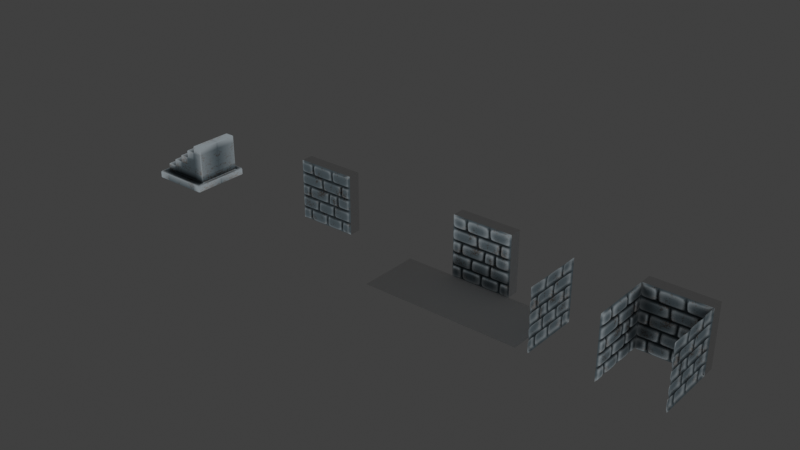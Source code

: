 # Source: walls.blend  (saved by Blender 2.83.6; exported with 4.5.12 LTS)
import bpy
from mathutils import Matrix  # noqa: F401  (used for matrix-valued properties, if any)

bpy.ops.wm.read_factory_settings(use_empty=True)
scene = bpy.context.scene
scene.name = 'Scene'

# ---- collections
col_walls = bpy.data.collections.new('Walls'); scene.collection.children.link(col_walls)
col_floor = bpy.data.collections.new('Floor'); scene.collection.children.link(col_floor)

# ---- images (referenced by path relative to the original .blend; pixels are not part of the script)
import os
ASSET_DIR = os.environ.get("B2B_ASSET_DIR", "")  # directory of the original .blend (textures are referenced by path, not embedded)
HERE = os.path.dirname(os.path.abspath(__file__))  # packed textures are extracted next to this script under _unpacked/

def load_image(name, relpath, width, height, colorspace="sRGB"):
    """Load a texture the original file referenced (path relative to the .blend, or extracted next to this script)."""
    p = next((c for c in (os.path.join(HERE, relpath), os.path.join(ASSET_DIR, relpath)) if relpath and os.path.exists(c)), "")
    if p:
        img = bpy.data.images.load(p, check_existing=True)
        img.name = name
    else:  # same state as the original file: an image datablock whose file is absent (Cycles renders it pink)
        img = bpy.data.images.new(name, width, height)
        img.source = "FILE"
        img.filepath = "//" + (relpath or name)
    img.colorspace_settings.name = colorspace
    return img
img_downstair_color = load_image('downstair_color', 'downstair_color.png', 1024, 1024, 'sRGB')
img_tilewall_normal = load_image('tilewall_normal', 'tilewall_normal.png', 1024, 1024, 'sRGB')
img_tilewall_basecolor = load_image('tilewall_basecolor', 'tilewall_basecolor.png', 1024, 1024, 'sRGB')
img_floor_normal = load_image('floor_normal', 'floor_normal.png', 1024, 1024, 'Non-Color')
img_floor_color = load_image('floor_color', 'floor_color.png', 1024, 1024, 'sRGB')

# ---- materials (node trees are filled in below, after node groups)
mat_wallhigh = bpy.data.materials.new('WallHigh')
mat_tilewall = bpy.data.materials.new('TileWall')
mat_floor = bpy.data.materials.new('Floor')

# ---- node groups
ng_seamless4dnoise = bpy.data.node_groups.new('Seamless4DNoise', 'ShaderNodeTree')
_s = ng_seamless4dnoise.interface.new_socket(name='Vector', in_out='OUTPUT', socket_type='NodeSocketVector')
_s.min_value = 0.0
_s.max_value = 0.0
_s = ng_seamless4dnoise.interface.new_socket(name='Value', in_out='OUTPUT', socket_type='NodeSocketFloat')
_s.min_value = 0.0
_s.max_value = 0.0
_N = ng_seamless4dnoise.nodes; _L = ng_seamless4dnoise.links
n0 = _N.new('ShaderNodeCombineXYZ'); n0.name = 'Combine XYZ'; n0.location = (609, 123)
n1 = _N.new('ShaderNodeMath'); n1.name = 'Math'; n1.location = (381, 245)
n1.operation = 'SINE'
n1.inputs[2].default_value = 0.0
n2 = _N.new('ShaderNodeMath'); n2.name = 'Math.001'; n2.location = (378, 95)
n2.operation = 'COSINE'
n2.inputs[2].default_value = 0.0
n3 = _N.new('ShaderNodeMath'); n3.name = 'Math.002'; n3.location = (378, -47)
n3.operation = 'SINE'
n3.inputs[2].default_value = 0.0
n4 = _N.new('ShaderNodeTexCoord'); n4.name = 'Texture Coordinate'; n4.location = (-557, -134)
n5 = _N.new('ShaderNodeSeparateXYZ'); n5.name = 'Separate XYZ'; n5.location = (59, -167)
n6 = _N.new('ShaderNodeMath'); n6.name = 'Math.003'; n6.location = (373, -237)
n6.operation = 'COSINE'
n6.inputs[2].default_value = 0.0
n7 = _N.new('ShaderNodeVectorMath'); n7.name = 'Vector Math'; n7.location = (-155, -149)
n7.operation = 'SCALE'
n7.inputs[3].default_value = 6.283
n8 = _N.new('ShaderNodeVectorMath'); n8.name = 'Vector Math.001'; n8.location = (-371, -129)
n8.inputs[1].default_value = (-0.5, -0.5, -0.5)
n9 = _N.new('NodeGroupInput'); n9.name = 'Group Input'; n9.location = (-757, 4)
n10 = _N.new('NodeGroupOutput'); n10.name = 'Group Output'; n10.location = (809, 4)
_L.new(n7.outputs[0], n5.inputs[0])
_L.new(n5.outputs[0], n1.inputs[0])
_L.new(n1.outputs[0], n0.inputs[0])
_L.new(n2.outputs[0], n0.inputs[1])
_L.new(n3.outputs[0], n0.inputs[2])
_L.new(n0.outputs[0], n10.inputs[0])
_L.new(n5.outputs[1], n6.inputs[0])
_L.new(n5.outputs[1], n3.inputs[0])
_L.new(n6.outputs[0], n10.inputs[1])
_L.new(n5.outputs[0], n2.inputs[0])
_L.new(n4.outputs[2], n8.inputs[0])
_L.new(n8.outputs[0], n7.inputs[0])
n10.is_active_output = True

# ---- material node trees
mat_wallhigh.use_nodes = True; mat_wallhigh.node_tree.nodes.clear()
_N = mat_wallhigh.node_tree.nodes; _L = mat_wallhigh.node_tree.links
n0 = _N.new('NodeFrame'); n0.name = 'Frame'; n0.location = (-1788, 1515)
n0.label = 'Base Color'
n0.width = 635
n1 = _N.new('ShaderNodeOutputMaterial'); n1.name = 'Material Output'; n1.location = (860, 429)
n2 = _N.new('ShaderNodeEmission'); n2.name = 'Emission Viewer'; n2.location = (854, 507)
n2.label = 'Viewer'
n2.hide = True
n3 = _N.new('ShaderNodeTexNoise'); n3.name = 'Noise Texture'; n3.location = (-1865, 2086)
n3.noise_dimensions = '4D'
n3.inputs[2].default_value = 1.0
n3.inputs[3].default_value = 8.0
n4 = _N.new('ShaderNodeValToRGB'); n4.name = 'ColorRamp.001'; n4.location = (-1309, 629)
while len(n4.color_ramp.elements) > 1: n4.color_ramp.elements.remove(n4.color_ramp.elements[-1])
n4.color_ramp.elements[0].position = 0.5091; n4.color_ramp.elements[0].color = (0.0, 0.0, 0.0, 1.0)
_e = n4.color_ramp.elements.new(0.5455); _e.color = (1.0, 1.0, 1.0, 1.0)
n5 = _N.new('ShaderNodeAmbientOcclusion'); n5.name = 'Ambient Occlusion'; n5.location = (-1313, 225)
n5.samples = 32
n5.inputs[1].default_value = 0.8
n6 = _N.new('ShaderNodeValToRGB'); n6.name = 'ColorRamp.002'; n6.location = (-1119, 230)
while len(n6.color_ramp.elements) > 1: n6.color_ramp.elements.remove(n6.color_ramp.elements[-1])
n6.color_ramp.elements[0].position = 0.6455; n6.color_ramp.elements[0].color = (0.0, 0.0, 0.0, 1.0)
_e = n6.color_ramp.elements.new(1.0); _e.color = (1.0, 1.0, 1.0, 1.0)
n7 = _N.new('ShaderNodeRGB'); n7.name = 'RGB'; n7.location = (31, -30)
n7.outputs[0].default_value = (0.1095, 0.1431, 0.1626, 1.0)
n8 = _N.new('ShaderNodeRGB'); n8.name = 'RGB.001'; n8.location = (30, -220)
n8.outputs[0].default_value = (0.06838, 0.06171, 0.05669, 1.0)
n9 = _N.new('ShaderNodeMix'); n9.name = 'Mix.003'; n9.location = (465, -114)
n9.data_type = 'RGBA'
n10 = _N.new('ShaderNodeNewGeometry'); n10.name = 'Geometry'; n10.location = (-1683, 747)
n11 = _N.new('ShaderNodeValToRGB'); n11.name = 'ColorRamp'; n11.location = (-1432, 877)
while len(n11.color_ramp.elements) > 1: n11.color_ramp.elements.remove(n11.color_ramp.elements[-1])
n11.color_ramp.elements[0].position = 0.4727; n11.color_ramp.elements[0].color = (0.0, 0.0, 0.0, 1.0)
_e = n11.color_ramp.elements.new(0.5591); _e.color = (1.0, 1.0, 1.0, 1.0)
n12 = _N.new('ShaderNodeMix'); n12.name = 'Mix'; n12.location = (-830, 881)
n12.data_type = 'RGBA'
n12.blend_type = 'MULTIPLY'
n12.inputs[0].default_value = 0.9
n13 = _N.new('ShaderNodeMix'); n13.name = 'Mix.001'; n13.location = (-619, 763)
n13.data_type = 'RGBA'
n13.blend_type = 'SCREEN'
n13.inputs[0].default_value = 0.1167
n14 = _N.new('ShaderNodeValToRGB'); n14.name = 'ColorRamp.003'; n14.location = (-1643, 1856)
while len(n14.color_ramp.elements) > 1: n14.color_ramp.elements.remove(n14.color_ramp.elements[-1])
n14.color_ramp.elements[0].position = 0.1273; n14.color_ramp.elements[0].color = (0.0, 0.0, 0.0, 1.0)
_e = n14.color_ramp.elements.new(0.8318); _e.color = (1.0, 1.0, 1.0, 1.0)
n15 = _N.new('ShaderNodeMix'); n15.name = 'Mix.002'; n15.location = (-255, 691)
n15.data_type = 'RGBA'
n15.blend_type = 'MULTIPLY'
n15.inputs[0].default_value = 0.85
n16 = _N.new('ShaderNodeGroup'); n16.name = 'Group'; n16.location = (-2280, 1931)
n16.node_tree = ng_seamless4dnoise
n17 = _N.new('ShaderNodeTexNoise'); n17.name = 'Musgrave Texture'; n17.location = (-1873, 1851)
n17.width = 150
n17.noise_dimensions = '4D'
n17.normalize = False
n17.inputs[2].default_value = 1.09
n17.inputs[3].default_value = 1.0
n17.inputs[4].default_value = 1.0
n17.inputs[5].default_value = 7.63
n18 = _N.new('ShaderNodeBsdfPrincipled'); n18.name = 'Principled BSDF'; n18.location = (-15, 398)
n18.distribution = 'GGX'
n18.subsurface_method = 'BURLEY'
n18.inputs[3].default_value = 1.45
n18.inputs[27].default_value = (0.0, 0.0, 0.0, 1.0)
n18.inputs[28].default_value = 1.0
n19 = _N.new('ShaderNodeTexImage'); n19.name = 'Image Texture'; n19.location = (449, 366)
n19.image = img_downstair_color
n7.parent = n0
n8.parent = n0
n9.parent = n0
_L.new(n10.outputs[7], n11.inputs[0])
_L.new(n11.outputs[0], n12.inputs[7])
_L.new(n2.outputs[0], n1.inputs[0])
_L.new(n10.outputs[7], n4.inputs[0])
_L.new(n12.outputs[2], n13.inputs[6])
_L.new(n4.outputs[0], n13.inputs[7])
_L.new(n5.outputs[0], n6.inputs[0])
_L.new(n13.outputs[2], n15.inputs[6])
_L.new(n6.outputs[0], n15.inputs[7])
_L.new(n16.outputs[0], n17.inputs[0])
_L.new(n16.outputs[1], n17.inputs[1])
_L.new(n16.outputs[0], n3.inputs[0])
_L.new(n16.outputs[1], n3.inputs[1])
_L.new(n17.outputs[0], n14.inputs[0])
_L.new(n7.outputs[0], n9.inputs[6])
_L.new(n8.outputs[0], n9.inputs[7])
_L.new(n9.outputs[2], n12.inputs[6])
_L.new(n14.outputs[0], n9.inputs[0])
_L.new(n15.outputs[2], n2.inputs[0])
n1.is_active_output = True
mat_tilewall.use_nodes = True; mat_tilewall.node_tree.nodes.clear()
_N = mat_tilewall.node_tree.nodes; _L = mat_tilewall.node_tree.links
n0 = _N.new('ShaderNodeBsdfPrincipled'); n0.name = 'Principled BSDF'; n0.location = (-349, 419)
n0.distribution = 'GGX'
n0.subsurface_method = 'BURLEY'
n0.inputs[3].default_value = 1.45
n0.inputs[27].default_value = (0.0, 0.0, 0.0, 1.0)
n0.inputs[28].default_value = 1.0
n1 = _N.new('ShaderNodeOutputMaterial'); n1.name = 'Material Output'; n1.location = (486, 315)
n2 = _N.new('ShaderNodeTexImage'); n2.name = 'Image Texture.001'; n2.location = (6, -70)
n2.image = img_tilewall_normal
n3 = _N.new('ShaderNodeTexImage'); n3.name = 'Image Texture'; n3.location = (24, 204)
n3.image = img_tilewall_basecolor
_L.new(n0.outputs[0], n1.inputs[0])
n1.is_active_output = True
mat_floor.use_nodes = True; mat_floor.node_tree.nodes.clear()
_N = mat_floor.node_tree.nodes; _L = mat_floor.node_tree.links
n0 = _N.new('ShaderNodeRGB'); n0.name = 'RGB'; n0.location = (-1699, 995)
n0.outputs[0].default_value = (0.1822, 0.184, 0.214, 1.0)
n1 = _N.new('ShaderNodeGamma'); n1.name = 'Gamma'; n1.location = (-1474, 800)
n1.inputs[1].default_value = 1.5
n2 = _N.new('ShaderNodeTexNoise'); n2.name = 'Musgrave Texture'; n2.location = (-1568, 560)
n2.width = 150
n2.noise_dimensions = '4D'
n2.normalize = False
n2.inputs[2].default_value = 1.02
n2.inputs[3].default_value = 1.0
n2.inputs[4].default_value = 1.0
n2.inputs[5].default_value = 6.0
n3 = _N.new('ShaderNodeRGBCurve'); n3.name = 'RGB Curves'; n3.location = (-1291, 354)
_c = n3.mapping.curves[3]
while len(_c.points) > 2: _c.points.remove(_c.points[-1])
_c.points[0].location = (0.0, 0.0); _c.points[0].handle_type = 'AUTO'
_c.points[1].location = (0.29545, 0.8); _c.points[1].handle_type = 'AUTO'
_p = _c.points.new(1.0, 1.0); _p.handle_type = 'AUTO'
n3.mapping.update()
n4 = _N.new('ShaderNodeGroup'); n4.name = 'Group'; n4.location = (-2417, 724)
n4.node_tree = ng_seamless4dnoise
n5 = _N.new('ShaderNodeTexNoise'); n5.name = 'Noise Texture'; n5.location = (-2135, 244)
n5.noise_dimensions = '4D'
n5.inputs[2].default_value = 1.0
n6 = _N.new('ShaderNodeMix'); n6.name = 'Mix.001'; n6.location = (-1935, 151)
n6.data_type = 'RGBA'
n6.inputs[0].default_value = 0.0
n6.inputs[7].default_value = (0.0, 0.0, 0.0, 1.0)
n7 = _N.new('ShaderNodeVectorMath'); n7.name = 'Vector Math'; n7.location = (-1762, 327)
n8 = _N.new('ShaderNodeTexVoronoi'); n8.name = 'Voronoi Texture'; n8.location = (-1542, 294)
n8.voronoi_dimensions = '4D'
n8.inputs[2].default_value = 1.0
n9 = _N.new('ShaderNodeMix'); n9.name = 'Mix'; n9.location = (-1097, 910)
n9.data_type = 'RGBA'
n10 = _N.new('ShaderNodeBump'); n10.name = 'Bump'; n10.location = (-240, 163)
n10.inputs[0].default_value = 0.2
n10.inputs[1].default_value = 1.0
n10.inputs[2].default_value = 1.0
n11 = _N.new('ShaderNodeValToRGB'); n11.name = 'ColorRamp'; n11.location = (-942, 319)
while len(n11.color_ramp.elements) > 1: n11.color_ramp.elements.remove(n11.color_ramp.elements[-1])
n11.color_ramp.elements[0].position = 0.6545; n11.color_ramp.elements[0].color = (0.0, 0.0, 0.0, 1.0)
_e = n11.color_ramp.elements.new(0.9136); _e.color = (1.0, 1.0, 1.0, 1.0)
n12 = _N.new('ShaderNodeInvert'); n12.name = 'Invert'; n12.location = (-631, 374)
n13 = _N.new('ShaderNodeBump'); n13.name = 'Bump.001'; n13.location = (6, 116)
n13.inputs[0].default_value = 0.5
n13.inputs[1].default_value = 1.0
n13.inputs[2].default_value = 1.0
n14 = _N.new('ShaderNodeOutputMaterial'); n14.name = 'Material Output'; n14.location = (980, 277)
n15 = _N.new('ShaderNodeTexImage'); n15.name = 'Image Texture'; n15.location = (687, -195)
n15.image = img_floor_normal
n16 = _N.new('ShaderNodeBsdfPrincipled'); n16.name = 'Principled BSDF'; n16.location = (310, 314)
n16.distribution = 'GGX'
n16.subsurface_method = 'BURLEY'
n16.inputs[3].default_value = 1.45
n16.inputs[27].default_value = (0.0, 0.0, 0.0, 1.0)
n16.inputs[28].default_value = 1.0
n17 = _N.new('ShaderNodeMix'); n17.name = 'Mix.002'; n17.location = (-201, 639)
n17.data_type = 'RGBA'
n17.inputs[7].default_value = (0.3112, 0.2939, 0.2971, 1.0)
n18 = _N.new('ShaderNodeEmission'); n18.name = 'Emission Viewer'; n18.location = (980, 317)
n18.label = 'Viewer'
n18.hide = True
n19 = _N.new('ShaderNodeTexImage'); n19.name = 'Image Texture.001'; n19.location = (690, 79)
n19.image = img_floor_color
_L.new(n4.outputs[0], n2.inputs[0])
_L.new(n4.outputs[1], n2.inputs[1])
_L.new(n0.outputs[0], n1.inputs[0])
_L.new(n2.outputs[0], n9.inputs[0])
_L.new(n0.outputs[0], n9.inputs[7])
_L.new(n4.outputs[0], n7.inputs[0])
_L.new(n4.outputs[1], n8.inputs[1])
_L.new(n8.outputs[0], n3.inputs[1])
_L.new(n3.outputs[0], n11.inputs[0])
_L.new(n4.outputs[0], n5.inputs[0])
_L.new(n4.outputs[1], n5.inputs[1])
_L.new(n5.outputs[1], n6.inputs[6])
_L.new(n7.outputs[0], n8.inputs[0])
_L.new(n6.outputs[2], n7.inputs[1])
_L.new(n9.outputs[2], n17.inputs[6])
_L.new(n11.outputs[0], n12.inputs[1])
_L.new(n12.outputs[0], n17.inputs[0])
_L.new(n17.outputs[2], n16.inputs[0])
_L.new(n9.outputs[2], n10.inputs[3])
_L.new(n10.outputs[0], n13.inputs[4])
_L.new(n12.outputs[0], n13.inputs[3])
_L.new(n13.outputs[0], n16.inputs[5])
_L.new(n1.outputs[0], n9.inputs[6])
_L.new(n17.outputs[2], n18.inputs[0])
_L.new(n18.outputs[0], n14.inputs[0])
n14.is_active_output = True

# ---- world
world_world = bpy.data.worlds.new('World'); scene.world = world_world
world_world.use_nodes = True; world_world.node_tree.nodes.clear()
_N = world_world.node_tree.nodes; _L = world_world.node_tree.links
n0 = _N.new('ShaderNodeOutputWorld'); n0.name = 'World Output'; n0.location = (300, 300)
n1 = _N.new('ShaderNodeBackground'); n1.name = 'Background'; n1.location = (10, 300)
n1.inputs[0].default_value = (0.05088, 0.05088, 0.05088, 1.0)
_L.new(n1.outputs[0], n0.inputs[0])
n0.is_active_output = True
world_world.color = (0.05088, 0.05088, 0.05088)
world_world.use_sun_shadow = False
world_world.sun_shadow_jitter_overblur = 0.0

# ---- lights
light_point = bpy.data.lights.new('Point', 'POINT')
light_point.transmission_factor = 0.0
light_point.shadow_soft_size = 0.25
light_point.shadow_maximum_resolution = 0.006
light_point.use_absolute_resolution = True

# ---- meshes
me_downstairs = bpy.data.meshes.new('DownStairs')
me_downstairs.from_pydata([(-0.5, -0.5, 0.0), (0.5, -0.5, 0.0), (-0.5, -0.5, 0.1161), (0.5, -0.5, 0.1161), (-0.06016, -0.3797, 0.4971), (-0.5, 0.0, 0.0), (0.5, 0.0, 0.0), (-0.5, 0.0, 0.1161), (0.5, 0.0, 0.1161), (-0.405, -0.3797, 0.2502), (0.1133, -0.3797, 0.4971), (0.287, -0.3797, 0.7562), (0.1133, -0.3797, 0.6328), (0.4601, -0.3797, 0.7562), (-0.2326, -0.3797, 0.3737), (-0.05943, -0.3797, 0.3737), (-0.2335, -0.3797, 0.2502), (0.2861, -0.3797, 0.6328), (-0.06016, 0.0, 0.4971), (0.1133, 0.0, 0.4971), (-0.2326, 0.0, 0.3737), (-0.405, 0.0, 0.2502), (-0.05943, 0.0, 0.3737), (-0.2335, 0.0, 0.2502), (0.287, 0.0, 0.7562), (0.1133, 0.0, 0.6328), (0.4601, 0.0, 0.7562), (0.2861, 0.0, 0.6328), (-0.405, -0.3797, 0.1161), (-0.2254, -0.3797, 0.1161), (-0.05541, -0.3797, 0.1161), (0.1049, -0.3797, 0.1161), (0.2942, -0.3797, 0.1161), (0.4593, -0.3797, 0.1161), (-0.405, 0.0, 0.1161), (-0.2832, -0.5, 0.0), (0.4593, 0.0, 0.1161), (-0.2832, -0.5, 0.1161), (-0.06759, -0.5, 0.0), (-0.06759, -0.5, 0.1161), (0.1053, -0.5, 0.0), (0.1053, -0.5, 0.1161), (0.3541, -0.5, 0.0), (0.3541, -0.5, 0.1161), (0.4597, -0.3797, 0.6328), (0.4597, 0.0, 0.6328), (0.2882, -0.3797, 0.4987), (0.4596, -0.3797, 0.5003), (0.4596, 0.0, 0.491), (0.4595, -0.3797, 0.3711), (0.2902, -0.3797, 0.3719), (0.1106, -0.3797, 0.3728), (0.4595, 0.0, 0.329), (0.2919, -0.3797, 0.258), (0.4594, -0.3797, 0.2605), (-0.05754, -0.3797, 0.2528), (0.108, -0.3797, 0.2552), (0.4594, 0.0, 0.2284)], [], [(5, 0, 2, 7), (42, 1, 3, 43), (3, 8, 36, 33), (1, 6, 8, 3), (14, 15, 22, 20), (15, 4, 18, 22), (11, 13, 26, 24), (9, 16, 23, 21), (10, 19, 18, 4), (10, 12, 25, 19), (17, 11, 24, 27), (16, 14, 20, 23), (12, 17, 27, 25), (46, 10, 51, 50), (50, 51, 56, 53), (10, 46, 17, 12), (31, 56, 55, 30), (9, 28, 29, 16), (34, 28, 9, 21), (43, 3, 33, 32), (7, 2, 28, 34), (45, 44, 47, 48), (2, 37, 29, 28), (0, 35, 37, 2), (37, 39, 30, 29), (35, 38, 39, 37), (39, 41, 31, 30), (38, 40, 41, 39), (41, 43, 32, 31), (40, 42, 43, 41), (11, 17, 44, 13), (26, 13, 44, 45), (17, 46, 47, 44), (47, 46, 50, 49), (48, 47, 49, 52), (49, 50, 53, 54), (15, 51, 10, 4), (52, 49, 54, 57), (30, 55, 16, 29), (53, 56, 31, 32), (55, 56, 51, 15), (54, 53, 32, 33), (55, 15, 14, 16), (57, 54, 33, 36)])
_k = {(0, 5): 1.0, (1, 42): 1.0, (1, 3): 1.0, (0, 2): 1.0, (1, 6): 1.0, (0, 35): 1.0, (35, 38): 1.0, (38, 40): 1.0, (40, 42): 1.0}
me_downstairs.attributes.new('crease_edge', 'FLOAT', 'EDGE').data.foreach_set('value', [_k.get((min(e.vertices), max(e.vertices)), 0.0) for e in me_downstairs.edges])
_uv = me_downstairs.uv_layers.new(name='UVMap')
_uv.uv.foreach_set('vector', [0.005, 0.1061, 0.2172, 0.1061, 0.2172, 0.005, 0.005, 0.005, 0.7728, 0.7828, 0.6717, 0.7828, 0.6717, 0.8839, 0.7728, 0.8839, 0.3283, 0.2172, 0.3283, 0.005, 0.2272, 0.005, 0.2272, 0.2172, 0.005, 0.4394, 0.2172, 0.4394, 0.2172, 0.3383, 0.005, 0.3383, 0.2172, 0.1161, 0.1161, 0.1161, 0.1161, 0.3283, 0.2172, 0.3283, 0.4394, 0.3283, 0.4394, 0.2272, 0.2272, 0.2272, 0.2272, 0.3283, 0.4394, 0.005, 0.3383, 0.005, 0.3383, 0.2172, 0.4394, 0.2172, 0.4394, 0.4394, 0.4394, 0.3383, 0.2272, 0.3383, 0.2272, 0.4394, 0.5506, 0.2172, 0.5506, 0.005, 0.4494, 0.005, 0.4494, 0.2172, 0.2172, 0.5506, 0.2172, 0.4494, 0.005, 0.4494, 0.005, 0.5506, 0.5506, 0.2272, 0.4494, 0.2272, 0.4494, 0.4394, 0.5506, 0.4394, 0.4394, 0.5506, 0.4394, 0.4494, 0.2272, 0.4494, 0.2272, 0.5506, 0.6617, 0.005, 0.5606, 0.005, 0.5606, 0.2172, 0.6617, 0.2172, 0.6617, 0.7828, 0.5606, 0.7828, 0.5606, 0.8839, 0.6617, 0.8839, 0.8839, 0.3383, 0.7828, 0.3383, 0.7828, 0.4394, 0.8839, 0.4394, 0.8839, 0.1161, 0.7828, 0.1161, 0.7828, 0.2172, 0.8839, 0.2172, 0.8839, 0.005, 0.7828, 0.005, 0.7828, 0.1061, 0.8839, 0.1061, 0.7728, 0.4494, 0.6717, 0.4494, 0.6717, 0.5506, 0.7728, 0.5506, 0.2272, 0.7728, 0.4394, 0.7728, 0.4394, 0.6717, 0.2272, 0.6717, 0.3283, 0.8939, 0.2272, 0.8939, 0.2272, 0.995, 0.3283, 0.995, 0.7728, 0.2172, 0.7728, 0.005, 0.6717, 0.005, 0.6717, 0.2172, 0.4494, 0.7728, 0.6617, 0.7728, 0.6617, 0.6717, 0.4494, 0.6717, 0.7728, 0.4394, 0.7728, 0.2272, 0.6717, 0.2272, 0.6717, 0.4394, 0.005, 0.8839, 0.2172, 0.8839, 0.2172, 0.7828, 0.005, 0.7828, 0.6617, 0.6617, 0.6617, 0.4494, 0.5606, 0.4494, 0.5606, 0.6617, 0.005, 0.7728, 0.2172, 0.7728, 0.2172, 0.6717, 0.005, 0.6717, 0.7728, 0.5606, 0.6717, 0.5606, 0.6717, 0.6617, 0.7728, 0.6617, 0.7728, 0.6717, 0.6717, 0.6717, 0.6717, 0.7728, 0.7728, 0.7728, 0.5506, 0.6617, 0.5506, 0.4494, 0.4494, 0.4494, 0.4494, 0.6617, 0.2272, 0.6617, 0.4394, 0.6617, 0.4394, 0.5606, 0.2272, 0.5606, 0.8839, 0.2272, 0.7828, 0.2272, 0.7828, 0.3283, 0.8839, 0.3283, 0.6617, 0.4394, 0.6617, 0.2272, 0.5606, 0.2272, 0.5606, 0.4394, 0.8839, 0.4494, 0.7828, 0.4494, 0.7828, 0.5506, 0.8839, 0.5506, 0.5506, 0.7828, 0.4494, 0.7828, 0.4494, 0.8839, 0.5506, 0.8839, 0.005, 0.6617, 0.2172, 0.6617, 0.2172, 0.5606, 0.005, 0.5606, 0.8839, 0.5606, 0.7828, 0.5606, 0.7828, 0.6617, 0.8839, 0.6617, 0.8839, 0.6717, 0.7828, 0.6717, 0.7828, 0.7728, 0.8839, 0.7728, 0.1061, 0.3283, 0.1061, 0.1161, 0.005, 0.1161, 0.005, 0.3283, 0.8839, 0.7828, 0.7828, 0.7828, 0.7828, 0.8839, 0.8839, 0.8839, 0.1061, 0.8939, 0.005, 0.8939, 0.005, 0.995, 0.1061, 0.995, 0.995, 0.005, 0.8939, 0.005, 0.8939, 0.1061, 0.995, 0.1061, 0.2172, 0.8939, 0.1161, 0.8939, 0.1161, 0.995, 0.2172, 0.995, 0.995, 0.1161, 0.8939, 0.1161, 0.8939, 0.2172, 0.995, 0.2172, 0.2272, 0.8839, 0.4394, 0.8839, 0.4394, 0.7828, 0.2272, 0.7828])
me_downstairs.materials.append(mat_wallhigh)
me_downstairs.use_remesh_fix_poles = True
me_downstairs.use_remesh_preserve_attributes = False
me_downstairs.use_mirror_vertex_groups = False
me_downstairs.update()
me_tilewall = bpy.data.meshes.new('TileWall')
me_tilewall.from_pydata([(-0.5, 0.0, 0.0), (0.5, 0.0, 0.0), (-0.5, 0.0, 1.0), (0.5, 0.0, 1.0), (0.499, 0.2, 0.0), (-0.499, 0.2, 0.0), (-0.499, 0.2, 1.0), (0.499, 0.2, 1.0)], [], [(0, 1, 3, 2), (2, 3, 7, 6), (3, 1, 4, 7), (0, 2, 6, 5)])
_uv = me_tilewall.uv_layers.new(name='UVMap')
_uv.uv.foreach_set('vector', [0.0, 0.0, 1.0, 0.0, 1.0, 1.0, 0.0, 1.0, 0.0, 1.0, 1.0, 1.0, 1.0, 1.0, 0.0, 1.0, 1.0, 1.0, 1.0, 0.0, 1.0, 0.0, 1.0, 1.0, 0.0, 0.0, 0.0, 1.0, 0.0, 1.0, 0.0, 0.0])
me_tilewall.materials.append(mat_tilewall)
me_tilewall.use_remesh_fix_poles = True
me_tilewall.use_remesh_preserve_attributes = False
me_tilewall.use_mirror_vertex_groups = False
me_tilewall.update()
me_plane_001 = bpy.data.meshes.new('Plane.001')
me_plane_001.from_pydata([(-0.5, 0.0, 0.0), (0.5, 0.0, 0.0), (-0.5, 0.0, 1.0), (0.5, 0.0, 1.0), (-0.5, 0.0, 0.8), (-0.5, 0.0, 0.6), (-0.5, 0.0, 0.4), (-0.5, 0.0, 0.2), (0.5, 0.0, 0.2), (0.5, 0.0, 0.4), (0.5, 0.0, 0.6), (0.5, 0.0, 0.8), (-0.2602, 0.0, 1.0), (-0.2474, 0.0, 0.8), (0.15, 0.0, 0.8), (0.1332, 0.0, 1.0), (-0.05066, 0.0, 0.6), (-0.0645, 0.0, 0.8), (-0.3314, 0.0, 0.6), (-0.3373, 0.0, 0.4), (0.06004, 0.0, 0.4), (0.07388, 0.0, 0.6), (0.3368, 0.0, 0.8), (0.3289, 0.0, 0.6), (0.2498, 0.0, 0.6), (0.2558, 0.0, 0.4), (-0.1495, 0.0, 0.4), (-0.1653, 0.0, 0.2), (0.1747, 0.0, 0.4), (0.1688, 0.0, 0.2), (-0.3235, 0.0, 0.2), (-0.3156, 0.0, 0.0), (0.01853, 0.0, 0.0), (0.02446, 0.0, 0.2), (0.3388, 0.0, 0.2), (0.3329, 0.0, 0.0), (-0.468, -0.03309, 0.832), (-0.2815, -0.03309, 0.832), (-0.2902, -0.03309, 0.968), (-0.468, -0.03309, 0.968), (-0.468, -0.03309, 0.032), (-0.3489, -0.03309, 0.032), (-0.3542, -0.03309, 0.168), (-0.468, -0.03309, 0.168), (-0.468, -0.03309, 0.232), (-0.3235, -0.03309, 0.232), (-0.1949, -0.03309, 0.232), (-0.1841, -0.03309, 0.368), (-0.3373, -0.03309, 0.368), (-0.468, -0.03309, 0.368), (-0.468, -0.03309, 0.432), (-0.3684, -0.03309, 0.432), (-0.3643, -0.03309, 0.568), (-0.468, -0.03309, 0.568), (-0.468, -0.03309, 0.632), (-0.3314, -0.03309, 0.632), (-0.08495, -0.03309, 0.632), (-0.09436, -0.03309, 0.768), (-0.2474, -0.03309, 0.768), (-0.468, -0.03309, 0.768), (-0.2261, -0.03309, 0.968), (-0.2174, -0.03309, 0.832), (-0.0645, -0.03309, 0.832), (0.1152, -0.03309, 0.832), (0.1038, -0.03309, 0.968), (0.168, -0.03309, 0.968), (0.1794, -0.03309, 0.832), (0.3368, -0.03309, 0.832), (0.468, -0.03309, 0.832), (0.468, -0.03309, 0.968), (-0.03021, -0.03309, 0.768), (-0.0208, -0.03309, 0.632), (0.07388, -0.03309, 0.632), (0.2498, -0.03309, 0.632), (0.2981, -0.03309, 0.632), (0.3035, -0.03309, 0.768), (0.15, -0.03309, 0.768), (-0.3003, -0.03309, 0.568), (-0.3043, -0.03309, 0.432), (-0.1495, -0.03309, 0.432), (0.03018, -0.03309, 0.432), (0.03959, -0.03309, 0.568), (-0.05066, -0.03309, 0.568), (0.1037, -0.03309, 0.568), (0.09434, -0.03309, 0.432), (0.1747, -0.03309, 0.432), (0.2228, -0.03309, 0.432), (0.2188, -0.03309, 0.568), (0.3676, -0.03309, 0.768), (0.3622, -0.03309, 0.632), (0.468, -0.03309, 0.632), (0.468, -0.03309, 0.768), (0.2828, -0.03309, 0.568), (0.2868, -0.03309, 0.432), (0.468, -0.03309, 0.432), (0.468, -0.03309, 0.568), (0.3289, -0.03309, 0.568), (-0.1199, -0.03309, 0.368), (-0.1307, -0.03309, 0.232), (0.02446, -0.03309, 0.232), (0.1377, -0.03309, 0.232), (0.1417, -0.03309, 0.368), (0.06004, -0.03309, 0.368), (0.2058, -0.03309, 0.368), (0.2017, -0.03309, 0.232), (0.3388, -0.03309, 0.232), (0.468, -0.03309, 0.232), (0.468, -0.03309, 0.368), (0.2558, -0.03309, 0.368), (-0.2902, -0.03309, 0.168), (-0.2848, -0.03309, 0.032), (-0.01254, -0.03309, 0.032), (-0.008505, -0.03309, 0.168), (-0.1653, -0.03309, 0.168), (0.05553, -0.03309, 0.168), (0.05149, -0.03309, 0.032), (0.3018, -0.03309, 0.032), (0.3058, -0.03309, 0.168), (0.1688, -0.03309, 0.168), (0.3699, -0.03309, 0.168), (0.3658, -0.03309, 0.032), (0.468, -0.03309, 0.032), (0.468, -0.03309, 0.168)], [], [(36, 37, 38, 39), (40, 41, 42, 43), (44, 45, 46, 47, 48, 49), (50, 51, 52, 53), (54, 55, 56, 57, 58, 59), (60, 61, 62, 63, 64), (65, 66, 67, 68, 69), (70, 71, 72, 73, 74, 75, 76), (77, 78, 79, 80, 81, 82), (83, 84, 85, 86, 87), (88, 89, 90, 91), (92, 93, 94, 95, 96), (97, 98, 99, 100, 101, 102), (103, 104, 105, 106, 107, 108), (109, 110, 111, 112, 113), (114, 115, 116, 117, 118), (119, 120, 121, 122), (4, 13, 37, 36), (13, 12, 38, 37), (12, 2, 39, 38), (2, 4, 36, 39), (0, 31, 41, 40), (31, 30, 42, 41), (30, 7, 43, 42), (7, 0, 40, 43), (7, 30, 45, 44), (30, 27, 46, 45), (27, 26, 47, 46), (26, 19, 48, 47), (19, 6, 49, 48), (6, 7, 44, 49), (6, 19, 51, 50), (19, 18, 52, 51), (18, 5, 53, 52), (5, 6, 50, 53), (5, 18, 55, 54), (18, 16, 56, 55), (16, 17, 57, 56), (17, 13, 58, 57), (13, 4, 59, 58), (4, 5, 54, 59), (12, 13, 61, 60), (13, 17, 62, 61), (17, 14, 63, 62), (14, 15, 64, 63), (15, 12, 60, 64), (15, 14, 66, 65), (14, 22, 67, 66), (22, 11, 68, 67), (11, 3, 69, 68), (3, 15, 65, 69), (17, 16, 71, 70), (16, 21, 72, 71), (21, 24, 73, 72), (24, 23, 74, 73), (23, 22, 75, 74), (22, 14, 76, 75), (14, 17, 70, 76), (18, 19, 78, 77), (19, 26, 79, 78), (26, 20, 80, 79), (20, 21, 81, 80), (21, 16, 82, 81), (16, 18, 77, 82), (21, 20, 84, 83), (20, 28, 85, 84), (28, 25, 86, 85), (25, 24, 87, 86), (24, 21, 83, 87), (22, 23, 89, 88), (23, 10, 90, 89), (10, 11, 91, 90), (11, 22, 88, 91), (24, 25, 93, 92), (25, 9, 94, 93), (9, 10, 95, 94), (10, 23, 96, 95), (23, 24, 92, 96), (26, 27, 98, 97), (27, 33, 99, 98), (33, 29, 100, 99), (29, 28, 101, 100), (28, 20, 102, 101), (20, 26, 97, 102), (28, 29, 104, 103), (29, 34, 105, 104), (34, 8, 106, 105), (8, 9, 107, 106), (9, 25, 108, 107), (25, 28, 103, 108), (30, 31, 110, 109), (31, 32, 111, 110), (32, 33, 112, 111), (33, 27, 113, 112), (27, 30, 109, 113), (33, 32, 115, 114), (32, 35, 116, 115), (35, 34, 117, 116), (34, 29, 118, 117), (29, 33, 114, 118), (34, 35, 120, 119), (35, 1, 121, 120), (1, 8, 122, 121), (8, 34, 119, 122)])
me_plane_001.polygons.foreach_set('use_smooth', [True] * 104)
_k = {(40, 43): 0.35294, (120, 121): 0.35294, (68, 69): 0.35294, (38, 39): 0.35294, (36, 39): 0.35294, (54, 59): 0.35294, (50, 53): 0.35294, (44, 49): 0.35294, (121, 122): 0.35294, (106, 107): 0.35294, (94, 95): 0.35294, (90, 91): 0.35294, (7, 30): 0.35294, (6, 19): 0.35294, (5, 18): 0.35294, (4, 13): 0.35294, (60, 64): 0.35294, (13, 17): 0.35294, (12, 13): 0.35294, (14, 22): 0.35294, (65, 69): 0.35294, (14, 15): 0.35294, (16, 21): 0.35294, (14, 17): 0.35294, (16, 17): 0.35294, (16, 18): 0.35294, (19, 26): 0.35294, (18, 19): 0.35294, (20, 28): 0.35294, (21, 24): 0.35294, (20, 21): 0.35294, (11, 22): 0.35294, (10, 23): 0.35294, (22, 23): 0.35294, (23, 24): 0.35294, (9, 25): 0.35294, (24, 25): 0.35294, (20, 26): 0.35294, (27, 33): 0.35294, (26, 27): 0.35294, (25, 28): 0.35294, (29, 34): 0.35294, (28, 29): 0.35294, (27, 30): 0.35294, (40, 41): 0.35294, (30, 31): 0.35294, (110, 111): 0.35294, (29, 33): 0.35294, (32, 33): 0.35294, (8, 34): 0.35294, (115, 116): 0.35294, (34, 35): 0.35294, (36, 37): 0.35294, (37, 38): 0.35294, (4, 36): 0.35294, (13, 37): 0.35294, (12, 38): 0.35294, (2, 12): 1.0, (2, 39): 1.0, (2, 4): 1.0, (41, 42): 0.35294, (42, 43): 0.35294, (0, 31): 1.0, (0, 40): 1.0, (31, 41): 0.35294, (30, 42): 0.35294, (7, 43): 0.35294, (0, 7): 1.0, (44, 45): 0.35294, (45, 46): 0.35294, (46, 47): 0.35294, (47, 48): 0.35294, (48, 49): 0.35294, (7, 44): 0.35294, (30, 45): 0.35294, (27, 46): 0.35294, (26, 47): 0.35294, (19, 48): 0.35294, (6, 49): 0.35294, (6, 7): 1.0, (50, 51): 0.35294, (51, 52): 0.35294, (52, 53): 0.35294, (6, 50): 0.35294, (19, 51): 0.35294, (18, 52): 0.35294, (5, 53): 0.35294, (5, 6): 1.0, (54, 55): 0.35294, (55, 56): 0.35294, (56, 57): 0.35294, (57, 58): 0.35294, (58, 59): 0.35294, (5, 54): 0.35294, (18, 55): 0.35294, (16, 56): 0.35294, (17, 57): 0.35294, (13, 58): 0.35294, (4, 59): 0.35294, (4, 5): 1.0, (60, 61): 0.35294, (61, 62): 0.35294, (62, 63): 0.35294, (63, 64): 0.35294, (12, 60): 0.35294, (13, 61): 0.35294, (17, 62): 0.35294, (14, 63): 0.35294, (15, 64): 0.35294, (12, 15): 1.0, (65, 66): 0.35294, (66, 67): 0.35294, (67, 68): 0.35294, (15, 65): 0.35294, (14, 66): 0.35294, (22, 67): 0.35294, (11, 68): 0.35294, (3, 11): 1.0, (3, 69): 1.0, (3, 15): 1.0, (70, 71): 0.35294, (70, 76): 0.35294, (71, 72): 0.35294, (72, 73): 0.35294, (73, 74): 0.35294, (74, 75): 0.35294, (75, 76): 0.35294, (17, 70): 0.35294, (16, 71): 0.35294, (21, 72): 0.35294, (24, 73): 0.35294, (23, 74): 0.35294, (22, 75): 0.35294, (14, 76): 0.35294, (77, 78): 0.35294, (77, 82): 0.35294, (78, 79): 0.35294, (79, 80): 0.35294, (80, 81): 0.35294, (81, 82): 0.35294, (18, 77): 0.35294, (19, 78): 0.35294, (26, 79): 0.35294, (20, 80): 0.35294, (21, 81): 0.35294, (16, 82): 0.35294, (83, 84): 0.35294, (83, 87): 0.35294, (84, 85): 0.35294, (85, 86): 0.35294, (86, 87): 0.35294, (21, 83): 0.35294, (20, 84): 0.35294, (28, 85): 0.35294, (25, 86): 0.35294, (24, 87): 0.35294, (88, 89): 0.35294, (88, 91): 0.35294, (89, 90): 0.35294, (22, 88): 0.35294, (23, 89): 0.35294, (10, 90): 0.35294, (10, 11): 1.0, (11, 91): 0.35294, (92, 93): 0.35294, (92, 96): 0.35294, (93, 94): 0.35294, (95, 96): 0.35294, (24, 92): 0.35294, (25, 93): 0.35294, (9, 94): 0.35294, (9, 10): 1.0, (10, 95): 0.35294, (23, 96): 0.35294, (97, 98): 0.35294, (97, 102): 0.35294, (98, 99): 0.35294, (99, 100): 0.35294, (100, 101): 0.35294, (101, 102): 0.35294, (26, 97): 0.35294, (27, 98): 0.35294, (33, 99): 0.35294, (29, 100): 0.35294, (28, 101): 0.35294, (20, 102): 0.35294, (103, 104): 0.35294, (103, 108): 0.35294, (104, 105): 0.35294, (105, 106): 0.35294, (107, 108): 0.35294, (28, 103): 0.35294, (29, 104): 0.35294, (34, 105): 0.35294, (8, 106): 0.35294, (8, 9): 1.0, (9, 107): 0.35294, (25, 108): 0.35294, (109, 110): 0.35294, (109, 113): 0.35294, (111, 112): 0.35294, (112, 113): 0.35294, (30, 109): 0.35294, (31, 110): 0.35294, (31, 32): 1.0, (32, 111): 0.35294, (33, 112): 0.35294, (27, 113): 0.35294, (114, 115): 0.35294, (114, 118): 0.35294, (116, 117): 0.35294, (117, 118): 0.35294, (33, 114): 0.35294, (32, 115): 0.35294, (32, 35): 1.0, (35, 116): 0.35294, (34, 117): 0.35294, (29, 118): 0.35294, (119, 120): 0.35294, (119, 122): 0.35294, (34, 119): 0.35294, (35, 120): 0.35294, (1, 35): 1.0, (1, 121): 1.0, (1, 8): 1.0, (8, 122): 0.35294}
me_plane_001.attributes.new('crease_edge', 'FLOAT', 'EDGE').data.foreach_set('value', [_k.get((min(e.vertices), max(e.vertices)), 0.0) for e in me_plane_001.edges])
_uv = me_plane_001.uv_layers.new(name='UVMap')
_uv.uv.foreach_set('vector', [0.032, 0.832, 0.2185, 0.832, 0.2098, 0.968, 0.032, 0.968, 0.032, 0.032, 0.1511, 0.032, 0.1458, 0.168, 0.032, 0.168, 0.032, 0.232, 0.1765, 0.232, 0.3051, 0.232, 0.3159, 0.368, 0.1627, 0.368, 0.032, 0.368, 0.032, 0.432, 0.1316, 0.432, 0.1357, 0.568, 0.032, 0.568, 0.032, 0.632, 0.1686, 0.632, 0.415, 0.632, 0.4056, 0.768, 0.2526, 0.768, 0.032, 0.768, 0.2739, 0.968, 0.2826, 0.832, 0.4355, 0.832, 0.6152, 0.832, 0.6038, 0.968, 0.668, 0.968, 0.6794, 0.832, 0.8368, 0.832, 0.968, 0.832, 0.968, 0.968, 0.4698, 0.768, 0.4792, 0.632, 0.5739, 0.632, 0.7498, 0.632, 0.7981, 0.632, 0.8035, 0.768, 0.65, 0.768, 0.1997, 0.568, 0.1957, 0.432, 0.3505, 0.432, 0.5302, 0.432, 0.5396, 0.568, 0.4493, 0.568, 0.6037, 0.568, 0.5943, 0.432, 0.6747, 0.432, 0.7228, 0.432, 0.7188, 0.568, 0.8676, 0.768, 0.8622, 0.632, 0.968, 0.632, 0.968, 0.768, 0.7828, 0.568, 0.7868, 0.432, 0.968, 0.432, 0.968, 0.568, 0.8289, 0.568, 0.3801, 0.368, 0.3693, 0.232, 0.5245, 0.232, 0.6377, 0.232, 0.6417, 0.368, 0.56, 0.368, 0.7058, 0.368, 0.7017, 0.232, 0.8388, 0.232, 0.968, 0.232, 0.968, 0.368, 0.7558, 0.368, 0.2098, 0.168, 0.2152, 0.032, 0.4875, 0.032, 0.4915, 0.168, 0.3347, 0.168, 0.5555, 0.168, 0.5515, 0.032, 0.8018, 0.032, 0.8058, 0.168, 0.6688, 0.168, 0.8699, 0.168, 0.8658, 0.032, 0.968, 0.032, 0.968, 0.168, 0.0, 0.8, 0.2526, 0.8, 0.2185, 0.832, 0.032, 0.832, 0.2526, 0.8, 0.2398, 1.0, 0.2098, 0.968, 0.2185, 0.832, 0.2398, 1.0, 0.0, 1.0, 0.032, 0.968, 0.2098, 0.968, 0.0, 1.0, 0.0, 0.8, 0.032, 0.832, 0.032, 0.968, 0.0, 0.0, 0.1844, 0.0, 0.1511, 0.032, 0.032, 0.032, 0.1844, 0.0, 0.1765, 0.2, 0.1458, 0.168, 0.1511, 0.032, 0.1765, 0.2, 0.0, 0.2, 0.032, 0.168, 0.1458, 0.168, 0.0, 0.2, 0.0, 0.0, 0.032, 0.032, 0.032, 0.168, 0.0, 0.2, 0.1765, 0.2, 0.1765, 0.232, 0.032, 0.232, 0.1765, 0.2, 0.3347, 0.2, 0.3051, 0.232, 0.1765, 0.232, 0.3347, 0.2, 0.3505, 0.4, 0.3159, 0.368, 0.3051, 0.232, 0.3505, 0.4, 0.1627, 0.4, 0.1627, 0.368, 0.3159, 0.368, 0.1627, 0.4, 0.0, 0.4, 0.032, 0.368, 0.1627, 0.368, 0.0, 0.4, 0.0, 0.2, 0.032, 0.232, 0.032, 0.368, 0.0, 0.4, 0.1627, 0.4, 0.1316, 0.432, 0.032, 0.432, 0.1627, 0.4, 0.1686, 0.6, 0.1357, 0.568, 0.1316, 0.432, 0.1686, 0.6, 0.0, 0.6, 0.032, 0.568, 0.1357, 0.568, 0.0, 0.6, 0.0, 0.4, 0.032, 0.432, 0.032, 0.568, 0.0, 0.6, 0.1686, 0.6, 0.1686, 0.632, 0.032, 0.632, 0.1686, 0.6, 0.4493, 0.6, 0.415, 0.632, 0.1686, 0.632, 0.4493, 0.6, 0.4355, 0.8, 0.4056, 0.768, 0.415, 0.632, 0.4355, 0.8, 0.2526, 0.8, 0.2526, 0.768, 0.4056, 0.768, 0.2526, 0.8, 0.0, 0.8, 0.032, 0.768, 0.2526, 0.768, 0.0, 0.8, 0.0, 0.6, 0.032, 0.632, 0.032, 0.768, 0.2398, 1.0, 0.2526, 0.8, 0.2826, 0.832, 0.2739, 0.968, 0.2526, 0.8, 0.4355, 0.8, 0.4355, 0.832, 0.2826, 0.832, 0.4355, 0.8, 0.65, 0.8, 0.6152, 0.832, 0.4355, 0.832, 0.65, 0.8, 0.6332, 1.0, 0.6038, 0.968, 0.6152, 0.832, 0.6332, 1.0, 0.2398, 1.0, 0.2739, 0.968, 0.6038, 0.968, 0.6332, 1.0, 0.65, 0.8, 0.6794, 0.832, 0.668, 0.968, 0.65, 0.8, 0.8368, 0.8, 0.8368, 0.832, 0.6794, 0.832, 0.8368, 0.8, 1.0, 0.8, 0.968, 0.832, 0.8368, 0.832, 1.0, 0.8, 1.0, 1.0, 0.968, 0.968, 0.968, 0.832, 1.0, 1.0, 0.6332, 1.0, 0.668, 0.968, 0.968, 0.968, 0.4355, 0.8, 0.4493, 0.6, 0.4792, 0.632, 0.4698, 0.768, 0.4493, 0.6, 0.5739, 0.6, 0.5739, 0.632, 0.4792, 0.632, 0.5739, 0.6, 0.7498, 0.6, 0.7498, 0.632, 0.5739, 0.632, 0.7498, 0.6, 0.8289, 0.6, 0.7981, 0.632, 0.7498, 0.632, 0.8289, 0.6, 0.8368, 0.8, 0.8035, 0.768, 0.7981, 0.632, 0.8368, 0.8, 0.65, 0.8, 0.65, 0.768, 0.8035, 0.768, 0.65, 0.8, 0.4355, 0.8, 0.4698, 0.768, 0.65, 0.768, 0.1686, 0.6, 0.1627, 0.4, 0.1957, 0.432, 0.1997, 0.568, 0.1627, 0.4, 0.3505, 0.4, 0.3505, 0.432, 0.1957, 0.432, 0.3505, 0.4, 0.56, 0.4, 0.5302, 0.432, 0.3505, 0.432, 0.56, 0.4, 0.5739, 0.6, 0.5396, 0.568, 0.5302, 0.432, 0.5739, 0.6, 0.4493, 0.6, 0.4493, 0.568, 0.5396, 0.568, 0.4493, 0.6, 0.1686, 0.6, 0.1997, 0.568, 0.4493, 0.568, 0.5739, 0.6, 0.56, 0.4, 0.5943, 0.432, 0.6037, 0.568, 0.56, 0.4, 0.6747, 0.4, 0.6747, 0.432, 0.5943, 0.432, 0.6747, 0.4, 0.7558, 0.4, 0.7228, 0.432, 0.6747, 0.432, 0.7558, 0.4, 0.7498, 0.6, 0.7188, 0.568, 0.7228, 0.432, 0.7498, 0.6, 0.5739, 0.6, 0.6037, 0.568, 0.7188, 0.568, 0.8368, 0.8, 0.8289, 0.6, 0.8622, 0.632, 0.8676, 0.768, 0.8289, 0.6, 1.0, 0.6, 0.968, 0.632, 0.8622, 0.632, 1.0, 0.6, 1.0, 0.8, 0.968, 0.768, 0.968, 0.632, 1.0, 0.8, 0.8368, 0.8, 0.8676, 0.768, 0.968, 0.768, 0.7498, 0.6, 0.7558, 0.4, 0.7868, 0.432, 0.7828, 0.568, 0.7558, 0.4, 1.0, 0.4, 0.968, 0.432, 0.7868, 0.432, 1.0, 0.4, 1.0, 0.6, 0.968, 0.568, 0.968, 0.432, 1.0, 0.6, 0.8289, 0.6, 0.8289, 0.568, 0.968, 0.568, 0.8289, 0.6, 0.7498, 0.6, 0.7828, 0.568, 0.8289, 0.568, 0.3505, 0.4, 0.3347, 0.2, 0.3693, 0.232, 0.3801, 0.368, 0.3347, 0.2, 0.5245, 0.2, 0.5245, 0.232, 0.3693, 0.232, 0.5245, 0.2, 0.6688, 0.2, 0.6377, 0.232, 0.5245, 0.232, 0.6688, 0.2, 0.6747, 0.4, 0.6417, 0.368, 0.6377, 0.232, 0.6747, 0.4, 0.56, 0.4, 0.56, 0.368, 0.6417, 0.368, 0.56, 0.4, 0.3505, 0.4, 0.3801, 0.368, 0.56, 0.368, 0.6747, 0.4, 0.6688, 0.2, 0.7017, 0.232, 0.7058, 0.368, 0.6688, 0.2, 0.8388, 0.2, 0.8388, 0.232, 0.7017, 0.232, 0.8388, 0.2, 1.0, 0.2, 0.968, 0.232, 0.8388, 0.232, 1.0, 0.2, 1.0, 0.4, 0.968, 0.368, 0.968, 0.232, 1.0, 0.4, 0.7558, 0.4, 0.7558, 0.368, 0.968, 0.368, 0.7558, 0.4, 0.6747, 0.4, 0.7058, 0.368, 0.7558, 0.368, 0.1765, 0.2, 0.1844, 0.0, 0.2152, 0.032, 0.2098, 0.168, 0.1844, 0.0, 0.5185, 0.0, 0.4875, 0.032, 0.2152, 0.032, 0.5185, 0.0, 0.5245, 0.2, 0.4915, 0.168, 0.4875, 0.032, 0.5245, 0.2, 0.3347, 0.2, 0.3347, 0.168, 0.4915, 0.168, 0.3347, 0.2, 0.1765, 0.2, 0.2098, 0.168, 0.3347, 0.168, 0.5245, 0.2, 0.5185, 0.0, 0.5515, 0.032, 0.5555, 0.168, 0.5185, 0.0, 0.8329, 0.0, 0.8018, 0.032, 0.5515, 0.032, 0.8329, 0.0, 0.8388, 0.2, 0.8058, 0.168, 0.8018, 0.032, 0.8388, 0.2, 0.6688, 0.2, 0.6688, 0.168, 0.8058, 0.168, 0.6688, 0.2, 0.5245, 0.2, 0.5555, 0.168, 0.6688, 0.168, 0.8388, 0.2, 0.8329, 0.0, 0.8658, 0.032, 0.8699, 0.168, 0.8329, 0.0, 1.0, 0.0, 0.968, 0.032, 0.8658, 0.032, 1.0, 0.0, 1.0, 0.2, 0.968, 0.168, 0.968, 0.032, 1.0, 0.2, 0.8388, 0.2, 0.8699, 0.168, 0.968, 0.168])
me_plane_001.materials.append(mat_wallhigh)
me_plane_001.use_remesh_fix_poles = True
me_plane_001.use_remesh_preserve_attributes = False
me_plane_001.use_mirror_vertex_groups = False
me_plane_001.update()
me_plane_004 = bpy.data.meshes.new('Plane.004')
me_plane_004.from_pydata([(-1.0, -1.0, 0.0), (1.0, -1.0, 0.0), (-1.0, 1.0, 0.0), (1.0, 1.0, 0.0)], [], [(0, 1, 3, 2)])
_uv = me_plane_004.uv_layers.new(name='UVMap')
_uv.uv.foreach_set('vector', [0.0, 0.0, 1.0, 0.0, 1.0, 1.0, 0.0, 1.0])
me_plane_004.use_remesh_fix_poles = True
me_plane_004.use_remesh_preserve_attributes = False
me_plane_004.use_mirror_vertex_groups = False
me_plane_004.update()
me_floor = bpy.data.meshes.new('Floor')
me_floor.from_pydata([(-1.0, -1.0, 0.0), (1.0, -1.0, 0.0), (-1.0, 1.0, 0.0), (1.0, 1.0, 0.0)], [], [(0, 1, 3, 2)])
_uv = me_floor.uv_layers.new(name='UVMap')
_uv.uv.foreach_set('vector', [0.0, 0.0, 1.0, 0.0, 1.0, 1.0, 0.0, 1.0])
me_floor.materials.append(mat_floor)
me_floor.use_remesh_fix_poles = True
me_floor.use_remesh_preserve_attributes = False
me_floor.use_mirror_vertex_groups = False
me_floor.update()

# ---- objects
ob_downstairs = bpy.data.objects.new('DownStairs', me_downstairs)
ob_tilewall = bpy.data.objects.new('TileWall', me_tilewall)
ob_tilewallhighpoly = bpy.data.objects.new('TileWallHighpoly', me_plane_001)
ob_tilewallhighpoly_002 = bpy.data.objects.new('TileWallHighpoly.002', me_plane_001)
ob_tilewallhighpoly_003 = bpy.data.objects.new('TileWallHighpoly.003', me_plane_001)
ob_tilewallhighpoly_001 = bpy.data.objects.new('TileWallHighpoly.001', me_plane_001)
ob_tilewallhighpoly_004 = bpy.data.objects.new('TileWallHighpoly.004', me_plane_001)
ob_tilewallhighpoly_005 = bpy.data.objects.new('TileWallHighpoly.005', me_plane_001)
ob_tilewall_001 = bpy.data.objects.new('TileWall.001', me_tilewall)
ob_tilewall_002 = bpy.data.objects.new('TileWall.002', me_tilewall)
ob_plane_001 = bpy.data.objects.new('Plane.001', me_plane_004)
ob_floor = bpy.data.objects.new('Floor', me_floor)
ob_floor_001 = bpy.data.objects.new('Floor.001', me_floor)
ob_floor_002 = bpy.data.objects.new('Floor.002', me_floor)
ob_point = bpy.data.objects.new('Point', light_point)

# ---- transforms, parenting, visibility, modifiers, constraints
ob_downstairs.location = (-3.0, 0.0, 0.0)
ob_downstairs.lineart.crease_threshold = 0.0
_m = ob_downstairs.modifiers.new('Mirror', 'MIRROR')
_m.use_axis = (False, True, False)
_m.use_clip = True
_m = ob_downstairs.modifiers.new('Bevel', 'BEVEL')
_m.width = 0.024
_m.width_pct = 0.024
_m.segments = 2
_m.limit_method = 'NONE'
ob_tilewall.location = (0.0, 0.0, 0.0)
ob_tilewall.lineart.crease_threshold = 0.0
ob_tilewallhighpoly.location = (0.0, 0.0, 0.0)
ob_tilewallhighpoly.lineart.crease_threshold = 0.0
_m = ob_tilewallhighpoly.modifiers.new('Subdivision', 'SUBSURF')
_m.uv_smooth = 'PRESERVE_CORNERS'
_m.levels = 3
_m.render_levels = 3
_m.show_only_control_edges = False
ob_tilewallhighpoly_002.location = (3.0, 0.0, 0.0)
ob_tilewallhighpoly_002.lineart.crease_threshold = 0.0
_m = ob_tilewallhighpoly_002.modifiers.new('Subdivision', 'SUBSURF')
_m.uv_smooth = 'PRESERVE_CORNERS'
_m.levels = 3
_m.show_only_control_edges = False
ob_tilewallhighpoly_003.location = (4.5, -0.5, 0.0)
ob_tilewallhighpoly_003.rotation_euler = (0.0, -0.0, 4.712)
ob_tilewallhighpoly_003.lineart.crease_threshold = 0.0
_m = ob_tilewallhighpoly_003.modifiers.new('Subdivision', 'SUBSURF')
_m.uv_smooth = 'PRESERVE_CORNERS'
_m.levels = 3
_m.show_only_control_edges = False
ob_tilewallhighpoly_001.location = (6.0, 0.0, 0.0)
ob_tilewallhighpoly_001.lineart.crease_threshold = 0.0
_m = ob_tilewallhighpoly_001.modifiers.new('Subdivision', 'SUBSURF')
_m.uv_smooth = 'PRESERVE_CORNERS'
_m.levels = 3
_m.show_only_control_edges = False
ob_tilewallhighpoly_004.location = (6.5, -0.5, 0.0)
ob_tilewallhighpoly_004.rotation_euler = (0.0, -0.0, 4.712)
ob_tilewallhighpoly_004.lineart.crease_threshold = 0.0
_m = ob_tilewallhighpoly_004.modifiers.new('Subdivision', 'SUBSURF')
_m.uv_smooth = 'PRESERVE_CORNERS'
_m.levels = 3
_m.show_only_control_edges = False
ob_tilewallhighpoly_005.location = (5.5, -0.5, 0.0)
ob_tilewallhighpoly_005.rotation_euler = (0.0, -0.0, 7.854)
ob_tilewallhighpoly_005.lineart.crease_threshold = 0.0
_m = ob_tilewallhighpoly_005.modifiers.new('Subdivision', 'SUBSURF')
_m.uv_smooth = 'PRESERVE_CORNERS'
_m.levels = 3
_m.show_only_control_edges = False
ob_tilewall_001.location = (3.0, 0.0, 0.0)
ob_tilewall_001.lineart.crease_threshold = 0.0
ob_tilewall_002.location = (6.0, 0.0, 0.0)
ob_tilewall_002.lineart.crease_threshold = 0.0
ob_plane_001.location = (3.0, -0.5, 0.0)
ob_plane_001.scale = (1.3, 0.5, 0.5)
ob_plane_001.lineart.crease_threshold = 0.0
ob_floor.location = (0.0, 0.0, 0.0)
ob_floor.scale = (0.5, 0.5, 0.5)
ob_floor.lineart.crease_threshold = 0.0
ob_floor_001.location = (0.0, 1.0, 0.0)
ob_floor_001.scale = (0.5, 0.5, 0.5)
ob_floor_001.lineart.crease_threshold = 0.0
ob_floor_002.location = (0.0, -1.0, 0.0)
ob_floor_002.scale = (0.5, 0.5, 0.5)
ob_floor_002.lineart.crease_threshold = 0.0
ob_point.location = (-0.0534, -0.611, 0.4302)
ob_point.lineart.crease_threshold = 0.0

# ---- collection membership
scene.collection.objects.link(ob_downstairs)
col_walls.objects.link(ob_tilewall)
col_walls.objects.link(ob_tilewallhighpoly)
col_walls.objects.link(ob_tilewallhighpoly_002)
col_walls.objects.link(ob_tilewallhighpoly_003)
col_walls.objects.link(ob_tilewallhighpoly_001)
col_walls.objects.link(ob_tilewallhighpoly_004)
col_walls.objects.link(ob_tilewallhighpoly_005)
col_walls.objects.link(ob_tilewall_001)
col_walls.objects.link(ob_tilewall_002)
col_walls.objects.link(ob_plane_001)
col_floor.objects.link(ob_floor)
col_floor.objects.link(ob_floor_001)
col_floor.objects.link(ob_floor_002)
col_floor.objects.link(ob_point)
def _layer_coll(name, lc=None):
    lc = lc or bpy.context.view_layer.layer_collection
    for c in lc.children:
        if c.name == name: return c
        r = _layer_coll(name, c)
        if r: return r
_layer_coll('Floor').exclude = True

# ---- scene / render settings (as saved in the file)
scene.frame_start = 1; scene.frame_end = 250; scene.frame_set(1)
scene.render.engine = 'CYCLES'
scene.cycles.use_denoising = False
scene.cycles.samples = 128
scene.cycles.sampling_pattern = 'TABULATED_SOBOL'
scene.cycles.use_adaptive_sampling = False
scene.cycles.use_light_tree = False
scene.cycles.bake_type = 'EMIT'
scene.view_settings.view_transform = 'Standard'
bpy.context.view_layer.update()

# ---- added for rendering (the .blend has no active camera): camera
cam_auto = bpy.data.cameras.new('AutoCamera')
cam_auto.lens = 50.0
cam_auto.sensor_width = 36.0
cam_auto.clip_end = 1000.0
ob_auto_camera = bpy.data.objects.new('AutoCamera', cam_auto)
scene.collection.objects.link(ob_auto_camera)
ob_auto_camera.location = (10.9807, -11.3769, 8.08459)
ob_auto_camera.rotation_euler = (1.09748, -7.21219e-08, 0.694738)
scene.camera = ob_auto_camera
bpy.context.view_layer.update()
